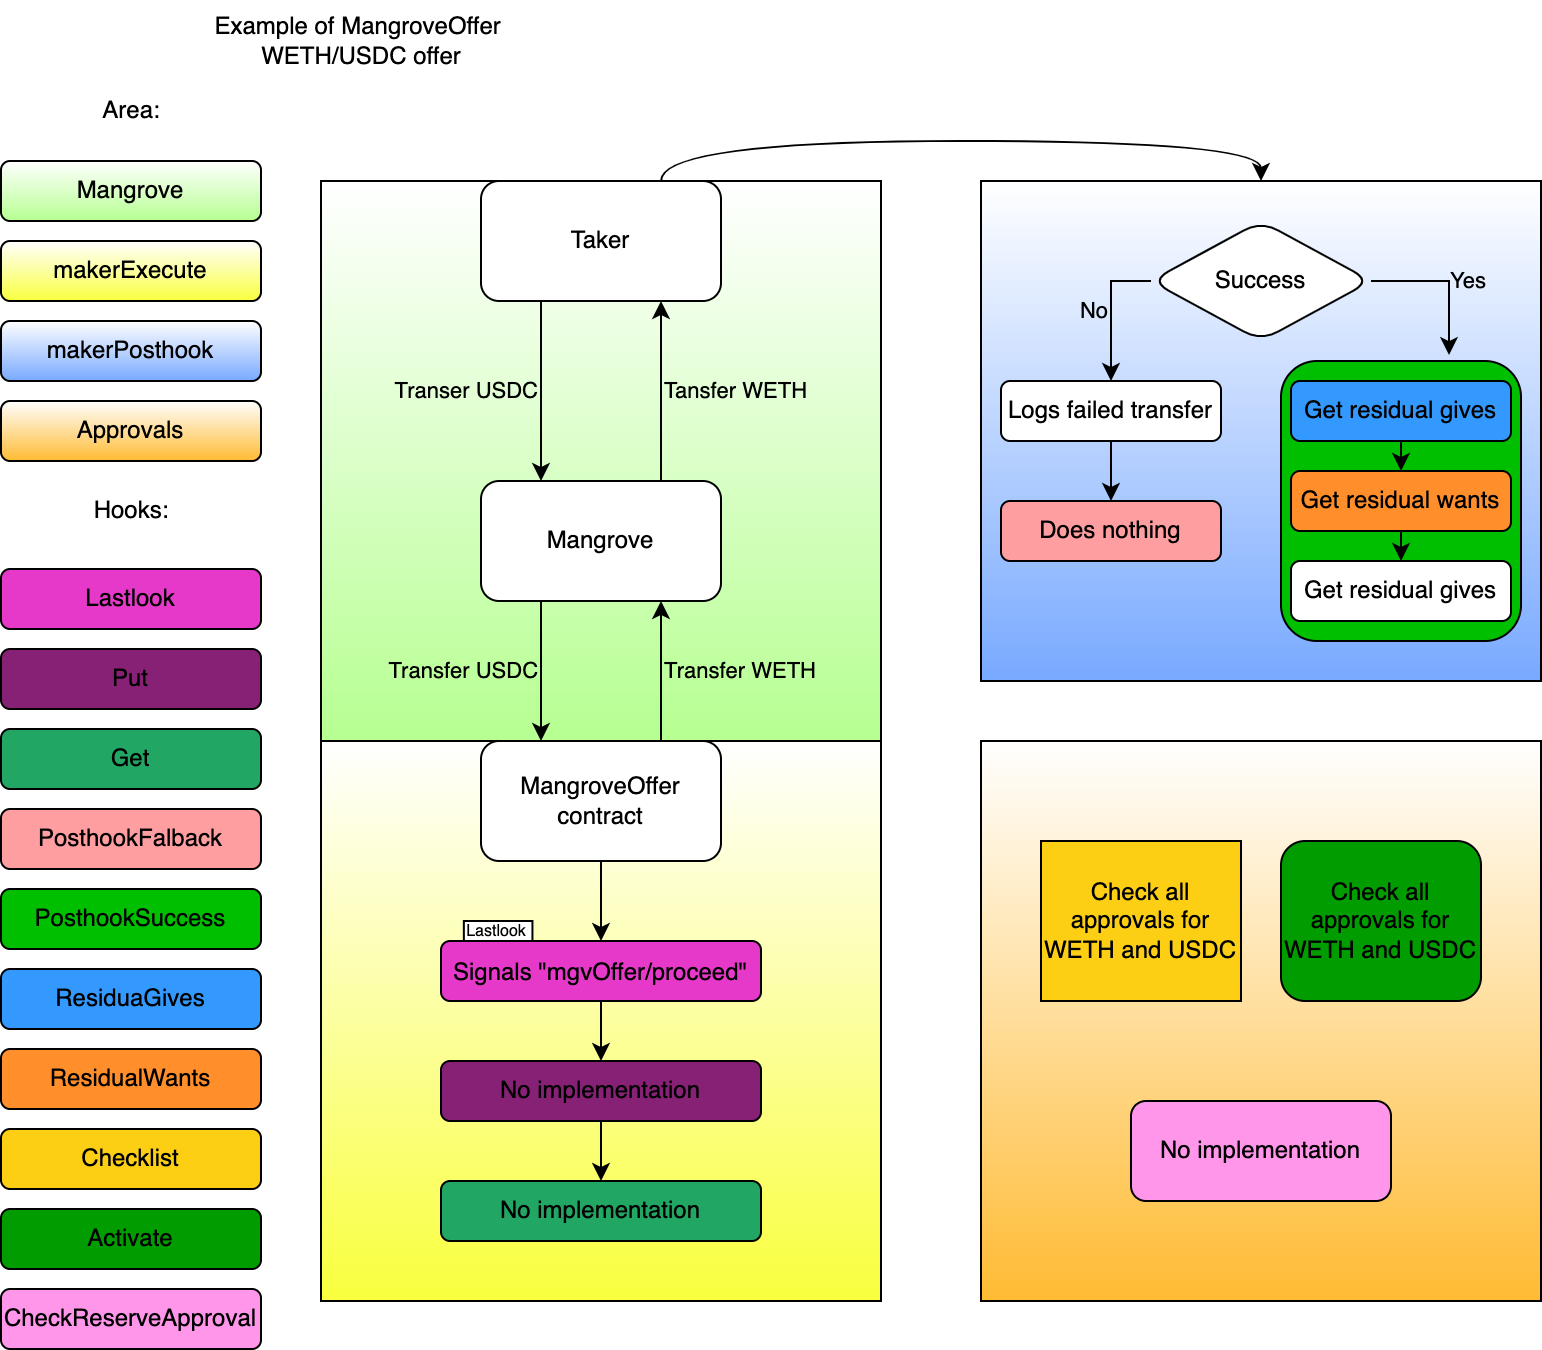

The diagram above was exported from draw.io. Its source (the exported page's mxGraphModel, read from the mxfile embedded in the PNG):
<mxGraphModel dx="1106" dy="997" grid="1" gridSize="10" guides="1" tooltips="1" connect="1" arrows="1" fold="1" page="1" pageScale="1" pageWidth="850" pageHeight="1100" math="0" shadow="0">
  <root>
    <mxCell id="0" />
    <mxCell id="1" parent="0" />
    <mxCell id="9J8MSrLEdW9823WhEs3V-6" value="" style="whiteSpace=wrap;html=1;aspect=fixed;fillColor=#FFFFFF;gradientColor=#B6FF91;rounded=0;" parent="1" vertex="1">
      <mxGeometry x="170" y="90" width="280" height="280" as="geometry" />
    </mxCell>
    <mxCell id="9J8MSrLEdW9823WhEs3V-11" value="Transer USDC" style="edgeStyle=orthogonalEdgeStyle;rounded=0;orthogonalLoop=1;jettySize=auto;html=1;exitX=0.25;exitY=1;exitDx=0;exitDy=0;entryX=0.25;entryY=0;entryDx=0;entryDy=0;labelPosition=left;verticalLabelPosition=middle;align=right;verticalAlign=middle;labelBackgroundColor=none;" parent="1" source="9J8MSrLEdW9823WhEs3V-8" target="9J8MSrLEdW9823WhEs3V-9" edge="1">
      <mxGeometry relative="1" as="geometry" />
    </mxCell>
    <mxCell id="9J8MSrLEdW9823WhEs3V-43" style="edgeStyle=orthogonalEdgeStyle;rounded=0;orthogonalLoop=1;jettySize=auto;html=1;exitX=0.75;exitY=0;exitDx=0;exitDy=0;entryX=0.5;entryY=0;entryDx=0;entryDy=0;curved=1;" parent="1" source="9J8MSrLEdW9823WhEs3V-8" target="9J8MSrLEdW9823WhEs3V-29" edge="1">
      <mxGeometry relative="1" as="geometry" />
    </mxCell>
    <mxCell id="9J8MSrLEdW9823WhEs3V-8" value="Taker" style="rounded=1;whiteSpace=wrap;html=1;fillColor=#FFFFFF;" parent="1" vertex="1">
      <mxGeometry x="250" y="90" width="120" height="60" as="geometry" />
    </mxCell>
    <mxCell id="9J8MSrLEdW9823WhEs3V-12" value="Tansfer WETH" style="edgeStyle=orthogonalEdgeStyle;rounded=0;orthogonalLoop=1;jettySize=auto;html=1;exitX=0.75;exitY=0;exitDx=0;exitDy=0;entryX=0.75;entryY=1;entryDx=0;entryDy=0;labelPosition=right;verticalLabelPosition=middle;align=left;verticalAlign=middle;labelBackgroundColor=none;" parent="1" source="9J8MSrLEdW9823WhEs3V-9" target="9J8MSrLEdW9823WhEs3V-8" edge="1">
      <mxGeometry relative="1" as="geometry" />
    </mxCell>
    <mxCell id="9J8MSrLEdW9823WhEs3V-15" value="Transfer USDC" style="edgeStyle=orthogonalEdgeStyle;rounded=0;orthogonalLoop=1;jettySize=auto;html=1;exitX=0.25;exitY=1;exitDx=0;exitDy=0;entryX=0.25;entryY=0;entryDx=0;entryDy=0;labelPosition=left;verticalLabelPosition=middle;align=right;verticalAlign=middle;labelBackgroundColor=none;" parent="1" source="9J8MSrLEdW9823WhEs3V-9" target="9J8MSrLEdW9823WhEs3V-14" edge="1">
      <mxGeometry relative="1" as="geometry" />
    </mxCell>
    <mxCell id="9J8MSrLEdW9823WhEs3V-9" value="Mangrove" style="rounded=1;whiteSpace=wrap;html=1;fillColor=#FFFFFF;" parent="1" vertex="1">
      <mxGeometry x="250" y="240" width="120" height="60" as="geometry" />
    </mxCell>
    <mxCell id="9J8MSrLEdW9823WhEs3V-13" value="" style="whiteSpace=wrap;html=1;aspect=fixed;fillColor=#FFFFFF;gradientColor=#F9FF3D;" parent="1" vertex="1">
      <mxGeometry x="170" y="370" width="280" height="280" as="geometry" />
    </mxCell>
    <mxCell id="9J8MSrLEdW9823WhEs3V-16" value="Transfer WETH" style="edgeStyle=orthogonalEdgeStyle;rounded=0;orthogonalLoop=1;jettySize=auto;html=1;exitX=0.75;exitY=0;exitDx=0;exitDy=0;entryX=0.75;entryY=1;entryDx=0;entryDy=0;labelPosition=right;verticalLabelPosition=middle;align=left;verticalAlign=middle;labelBackgroundColor=none;" parent="1" source="9J8MSrLEdW9823WhEs3V-14" target="9J8MSrLEdW9823WhEs3V-9" edge="1">
      <mxGeometry relative="1" as="geometry" />
    </mxCell>
    <mxCell id="9J8MSrLEdW9823WhEs3V-23" style="edgeStyle=orthogonalEdgeStyle;rounded=0;orthogonalLoop=1;jettySize=auto;html=1;exitX=0.5;exitY=1;exitDx=0;exitDy=0;entryX=0.5;entryY=0;entryDx=0;entryDy=0;" parent="1" source="9J8MSrLEdW9823WhEs3V-14" target="9J8MSrLEdW9823WhEs3V-72" edge="1">
      <mxGeometry relative="1" as="geometry">
        <mxPoint x="310" y="470" as="targetPoint" />
      </mxGeometry>
    </mxCell>
    <mxCell id="9J8MSrLEdW9823WhEs3V-14" value="MangroveOffer&lt;br&gt;contract" style="rounded=1;whiteSpace=wrap;html=1;fillColor=#FFFFFF;" parent="1" vertex="1">
      <mxGeometry x="250" y="370" width="120" height="60" as="geometry" />
    </mxCell>
    <mxCell id="9J8MSrLEdW9823WhEs3V-21" style="edgeStyle=orthogonalEdgeStyle;rounded=0;orthogonalLoop=1;jettySize=auto;html=1;exitX=0.5;exitY=1;exitDx=0;exitDy=0;entryX=0.5;entryY=0;entryDx=0;entryDy=0;" parent="1" source="9J8MSrLEdW9823WhEs3V-72" target="9J8MSrLEdW9823WhEs3V-18" edge="1">
      <mxGeometry relative="1" as="geometry">
        <mxPoint x="310" y="500" as="sourcePoint" />
      </mxGeometry>
    </mxCell>
    <mxCell id="9J8MSrLEdW9823WhEs3V-22" style="edgeStyle=orthogonalEdgeStyle;rounded=0;orthogonalLoop=1;jettySize=auto;html=1;exitX=0.5;exitY=1;exitDx=0;exitDy=0;entryX=0.5;entryY=0;entryDx=0;entryDy=0;" parent="1" source="9J8MSrLEdW9823WhEs3V-18" target="9J8MSrLEdW9823WhEs3V-19" edge="1">
      <mxGeometry relative="1" as="geometry" />
    </mxCell>
    <mxCell id="9J8MSrLEdW9823WhEs3V-18" value="No implementation" style="rounded=1;whiteSpace=wrap;html=1;fillColor=#872176;" parent="1" vertex="1">
      <mxGeometry x="230" y="530" width="160" height="30" as="geometry" />
    </mxCell>
    <mxCell id="9J8MSrLEdW9823WhEs3V-19" value="No implementation" style="rounded=1;whiteSpace=wrap;html=1;fillColor=#21A663;" parent="1" vertex="1">
      <mxGeometry x="230" y="590" width="160" height="30" as="geometry" />
    </mxCell>
    <mxCell id="9J8MSrLEdW9823WhEs3V-25" value="" style="whiteSpace=wrap;html=1;aspect=fixed;fillColor=#FFFFFF;gradientColor=#FFBB33;rounded=0;" parent="1" vertex="1">
      <mxGeometry x="500" y="370" width="280" height="280" as="geometry" />
    </mxCell>
    <mxCell id="9J8MSrLEdW9823WhEs3V-26" value="Check all approvals for WETH and USDC" style="rounded=0.5;whiteSpace=wrap;html=1;fillColor=#FCCE14;strokeColor=#000000;labelBorderColor=none;" parent="1" vertex="1">
      <mxGeometry x="530" y="420" width="100" height="80" as="geometry" />
    </mxCell>
    <mxCell id="9J8MSrLEdW9823WhEs3V-27" value="Check all approvals for WETH and USDC" style="rounded=1;whiteSpace=wrap;html=1;fillColor=#009C00;" parent="1" vertex="1">
      <mxGeometry x="650" y="420" width="100" height="80" as="geometry" />
    </mxCell>
    <mxCell id="9J8MSrLEdW9823WhEs3V-28" value="No implementation" style="rounded=1;whiteSpace=wrap;html=1;fillColor=#FF96EA;" parent="1" vertex="1">
      <mxGeometry x="575" y="550" width="130" height="50" as="geometry" />
    </mxCell>
    <mxCell id="9J8MSrLEdW9823WhEs3V-29" value="" style="rounded=0;whiteSpace=wrap;html=1;fillColor=#FFFFFF;fillStyle=dashed;gradientColor=#78A9FF;" parent="1" vertex="1">
      <mxGeometry x="500" y="90" width="280" height="250" as="geometry" />
    </mxCell>
    <mxCell id="9J8MSrLEdW9823WhEs3V-37" value="Yes" style="edgeStyle=orthogonalEdgeStyle;rounded=0;orthogonalLoop=1;jettySize=auto;html=1;exitX=1;exitY=0.5;exitDx=0;exitDy=0;entryX=0.7;entryY=-0.021;entryDx=0;entryDy=0;entryPerimeter=0;labelBackgroundColor=none;labelPosition=right;verticalLabelPosition=middle;align=left;verticalAlign=middle;" parent="1" source="9J8MSrLEdW9823WhEs3V-30" target="9J8MSrLEdW9823WhEs3V-31" edge="1">
      <mxGeometry relative="1" as="geometry" />
    </mxCell>
    <mxCell id="9J8MSrLEdW9823WhEs3V-40" value="No" style="edgeStyle=orthogonalEdgeStyle;rounded=0;orthogonalLoop=1;jettySize=auto;html=1;exitX=0;exitY=0.5;exitDx=0;exitDy=0;entryX=0.5;entryY=0;entryDx=0;entryDy=0;labelPosition=left;verticalLabelPosition=middle;align=right;verticalAlign=middle;labelBackgroundColor=none;" parent="1" source="9J8MSrLEdW9823WhEs3V-30" target="9J8MSrLEdW9823WhEs3V-38" edge="1">
      <mxGeometry relative="1" as="geometry" />
    </mxCell>
    <mxCell id="9J8MSrLEdW9823WhEs3V-30" value="Success" style="rhombus;whiteSpace=wrap;html=1;fillColor=#FFFFFF;rounded=1;" parent="1" vertex="1">
      <mxGeometry x="585" y="110" width="110" height="60" as="geometry" />
    </mxCell>
    <mxCell id="9J8MSrLEdW9823WhEs3V-31" value="" style="rounded=1;whiteSpace=wrap;html=1;fillColor=#00BF00;" parent="1" vertex="1">
      <mxGeometry x="650" y="180" width="120" height="140" as="geometry" />
    </mxCell>
    <mxCell id="9J8MSrLEdW9823WhEs3V-35" style="edgeStyle=orthogonalEdgeStyle;rounded=0;orthogonalLoop=1;jettySize=auto;html=1;exitX=0.5;exitY=1;exitDx=0;exitDy=0;entryX=0.5;entryY=0;entryDx=0;entryDy=0;" parent="1" source="9J8MSrLEdW9823WhEs3V-32" target="9J8MSrLEdW9823WhEs3V-33" edge="1">
      <mxGeometry relative="1" as="geometry" />
    </mxCell>
    <mxCell id="9J8MSrLEdW9823WhEs3V-32" value="Get residual gives" style="rounded=1;whiteSpace=wrap;html=1;fillColor=#3399FF;" parent="1" vertex="1">
      <mxGeometry x="655" y="190" width="110" height="30" as="geometry" />
    </mxCell>
    <mxCell id="9J8MSrLEdW9823WhEs3V-36" style="edgeStyle=orthogonalEdgeStyle;rounded=0;orthogonalLoop=1;jettySize=auto;html=1;exitX=0.5;exitY=1;exitDx=0;exitDy=0;entryX=0.5;entryY=0;entryDx=0;entryDy=0;" parent="1" source="9J8MSrLEdW9823WhEs3V-33" target="9J8MSrLEdW9823WhEs3V-34" edge="1">
      <mxGeometry relative="1" as="geometry" />
    </mxCell>
    <mxCell id="9J8MSrLEdW9823WhEs3V-33" value="Get residual wants" style="rounded=1;whiteSpace=wrap;html=1;fillColor=#FF8E2B;" parent="1" vertex="1">
      <mxGeometry x="655" y="235" width="110" height="30" as="geometry" />
    </mxCell>
    <mxCell id="9J8MSrLEdW9823WhEs3V-34" value="Get residual gives" style="rounded=1;whiteSpace=wrap;html=1;fillColor=#FFFFFF;" parent="1" vertex="1">
      <mxGeometry x="655" y="280" width="110" height="30" as="geometry" />
    </mxCell>
    <mxCell id="9J8MSrLEdW9823WhEs3V-42" style="edgeStyle=orthogonalEdgeStyle;rounded=0;orthogonalLoop=1;jettySize=auto;html=1;exitX=0.5;exitY=1;exitDx=0;exitDy=0;entryX=0.5;entryY=0;entryDx=0;entryDy=0;" parent="1" source="9J8MSrLEdW9823WhEs3V-38" target="9J8MSrLEdW9823WhEs3V-41" edge="1">
      <mxGeometry relative="1" as="geometry" />
    </mxCell>
    <mxCell id="9J8MSrLEdW9823WhEs3V-38" value="Logs failed transfer" style="rounded=1;whiteSpace=wrap;html=1;fillColor=#FFFFFF;" parent="1" vertex="1">
      <mxGeometry x="510" y="190" width="110" height="30" as="geometry" />
    </mxCell>
    <mxCell id="9J8MSrLEdW9823WhEs3V-41" value="Does nothing" style="rounded=1;whiteSpace=wrap;html=1;fillColor=#FF9EA1;" parent="1" vertex="1">
      <mxGeometry x="510" y="250" width="110" height="30" as="geometry" />
    </mxCell>
    <mxCell id="9J8MSrLEdW9823WhEs3V-44" value="Mangrove" style="rounded=1;whiteSpace=wrap;html=1;fillColor=default;gradientColor=#B6FF91;" parent="1" vertex="1">
      <mxGeometry x="10" y="80" width="130" height="30" as="geometry" />
    </mxCell>
    <mxCell id="9J8MSrLEdW9823WhEs3V-45" value="makerExecute" style="rounded=1;whiteSpace=wrap;html=1;fillColor=#FFFFFF;gradientColor=#F9FF3D;" parent="1" vertex="1">
      <mxGeometry x="10" y="120" width="130" height="30" as="geometry" />
    </mxCell>
    <mxCell id="9J8MSrLEdW9823WhEs3V-46" value="makerPosthook" style="rounded=1;whiteSpace=wrap;html=1;fillColor=#FFFFFF;gradientColor=#78A9FF;" parent="1" vertex="1">
      <mxGeometry x="10" y="160" width="130" height="30" as="geometry" />
    </mxCell>
    <mxCell id="9J8MSrLEdW9823WhEs3V-47" value="Approvals" style="rounded=1;whiteSpace=wrap;html=1;fillColor=default;gradientColor=#FFBB33;" parent="1" vertex="1">
      <mxGeometry x="10" y="200" width="130" height="30" as="geometry" />
    </mxCell>
    <mxCell id="9J8MSrLEdW9823WhEs3V-48" value="Lastlook" style="rounded=1;whiteSpace=wrap;html=1;fillColor=#E639C9;" parent="1" vertex="1">
      <mxGeometry x="10" y="284" width="130" height="30" as="geometry" />
    </mxCell>
    <mxCell id="9J8MSrLEdW9823WhEs3V-49" value="Put" style="rounded=1;whiteSpace=wrap;html=1;fillColor=#872176;" parent="1" vertex="1">
      <mxGeometry x="10" y="324" width="130" height="30" as="geometry" />
    </mxCell>
    <mxCell id="9J8MSrLEdW9823WhEs3V-50" value="Get" style="rounded=1;whiteSpace=wrap;html=1;fillColor=#21A663;" parent="1" vertex="1">
      <mxGeometry x="10" y="364" width="130" height="30" as="geometry" />
    </mxCell>
    <mxCell id="9J8MSrLEdW9823WhEs3V-51" value="PosthookFalback" style="rounded=1;whiteSpace=wrap;html=1;fillColor=#FF9EA1;" parent="1" vertex="1">
      <mxGeometry x="10" y="404" width="130" height="30" as="geometry" />
    </mxCell>
    <mxCell id="9J8MSrLEdW9823WhEs3V-52" value="PosthookSuccess" style="rounded=1;whiteSpace=wrap;html=1;fillColor=#00BF00;" parent="1" vertex="1">
      <mxGeometry x="10" y="444" width="130" height="30" as="geometry" />
    </mxCell>
    <mxCell id="9J8MSrLEdW9823WhEs3V-53" value="ResiduaGives" style="rounded=1;whiteSpace=wrap;html=1;fillColor=#3399FF;" parent="1" vertex="1">
      <mxGeometry x="10" y="484" width="130" height="30" as="geometry" />
    </mxCell>
    <mxCell id="9J8MSrLEdW9823WhEs3V-54" value="ResidualWants" style="rounded=1;whiteSpace=wrap;html=1;fillColor=#FF8E2B;" parent="1" vertex="1">
      <mxGeometry x="10" y="524" width="130" height="30" as="geometry" />
    </mxCell>
    <mxCell id="9J8MSrLEdW9823WhEs3V-55" value="Checklist" style="rounded=1;whiteSpace=wrap;html=1;fillColor=#FCCE14;" parent="1" vertex="1">
      <mxGeometry x="10" y="564" width="130" height="30" as="geometry" />
    </mxCell>
    <mxCell id="9J8MSrLEdW9823WhEs3V-56" value="Activate" style="rounded=1;whiteSpace=wrap;html=1;fillColor=#009C00;" parent="1" vertex="1">
      <mxGeometry x="10" y="604" width="130" height="30" as="geometry" />
    </mxCell>
    <mxCell id="9J8MSrLEdW9823WhEs3V-57" value="CheckReserveApproval" style="rounded=1;whiteSpace=wrap;html=1;fillColor=#FF96EA;" parent="1" vertex="1">
      <mxGeometry x="10" y="644" width="130" height="30" as="geometry" />
    </mxCell>
    <mxCell id="9J8MSrLEdW9823WhEs3V-60" value="Area:" style="text;html=1;align=center;verticalAlign=middle;resizable=0;points=[];autosize=1;strokeColor=none;fillColor=none;" parent="1" vertex="1">
      <mxGeometry x="50" y="40" width="50" height="30" as="geometry" />
    </mxCell>
    <mxCell id="9J8MSrLEdW9823WhEs3V-61" value="Hooks:" style="text;html=1;align=center;verticalAlign=middle;resizable=0;points=[];autosize=1;strokeColor=none;fillColor=none;" parent="1" vertex="1">
      <mxGeometry x="45" y="240" width="60" height="30" as="geometry" />
    </mxCell>
    <mxCell id="9J8MSrLEdW9823WhEs3V-62" value="Example of MangroveOffer &lt;br&gt;WETH/USDC offer" style="text;html=1;align=center;verticalAlign=middle;resizable=0;points=[];autosize=1;strokeColor=none;fillColor=none;" parent="1" vertex="1">
      <mxGeometry x="105" width="170" height="40" as="geometry" />
    </mxCell>
    <mxCell id="9J8MSrLEdW9823WhEs3V-71" value="" style="group;rounded=1;" parent="1" vertex="1" connectable="0">
      <mxGeometry x="230" y="460" width="160" height="70" as="geometry" />
    </mxCell>
    <mxCell id="9J8MSrLEdW9823WhEs3V-72" value="Signals &quot;mgvOffer/proceed&quot;" style="fillColor=#E639C9;rounded=1;" parent="9J8MSrLEdW9823WhEs3V-71" vertex="1">
      <mxGeometry y="10" width="160" height="30" as="geometry" />
    </mxCell>
    <mxCell id="9J8MSrLEdW9823WhEs3V-73" value="Lastlook" style="rounded=0;whiteSpace=wrap;html=1;fontSize=8;" parent="9J8MSrLEdW9823WhEs3V-71" vertex="1">
      <mxGeometry x="11.428571428571427" width="34.285714285714285" height="10" as="geometry" />
    </mxCell>
  </root>
</mxGraphModel>